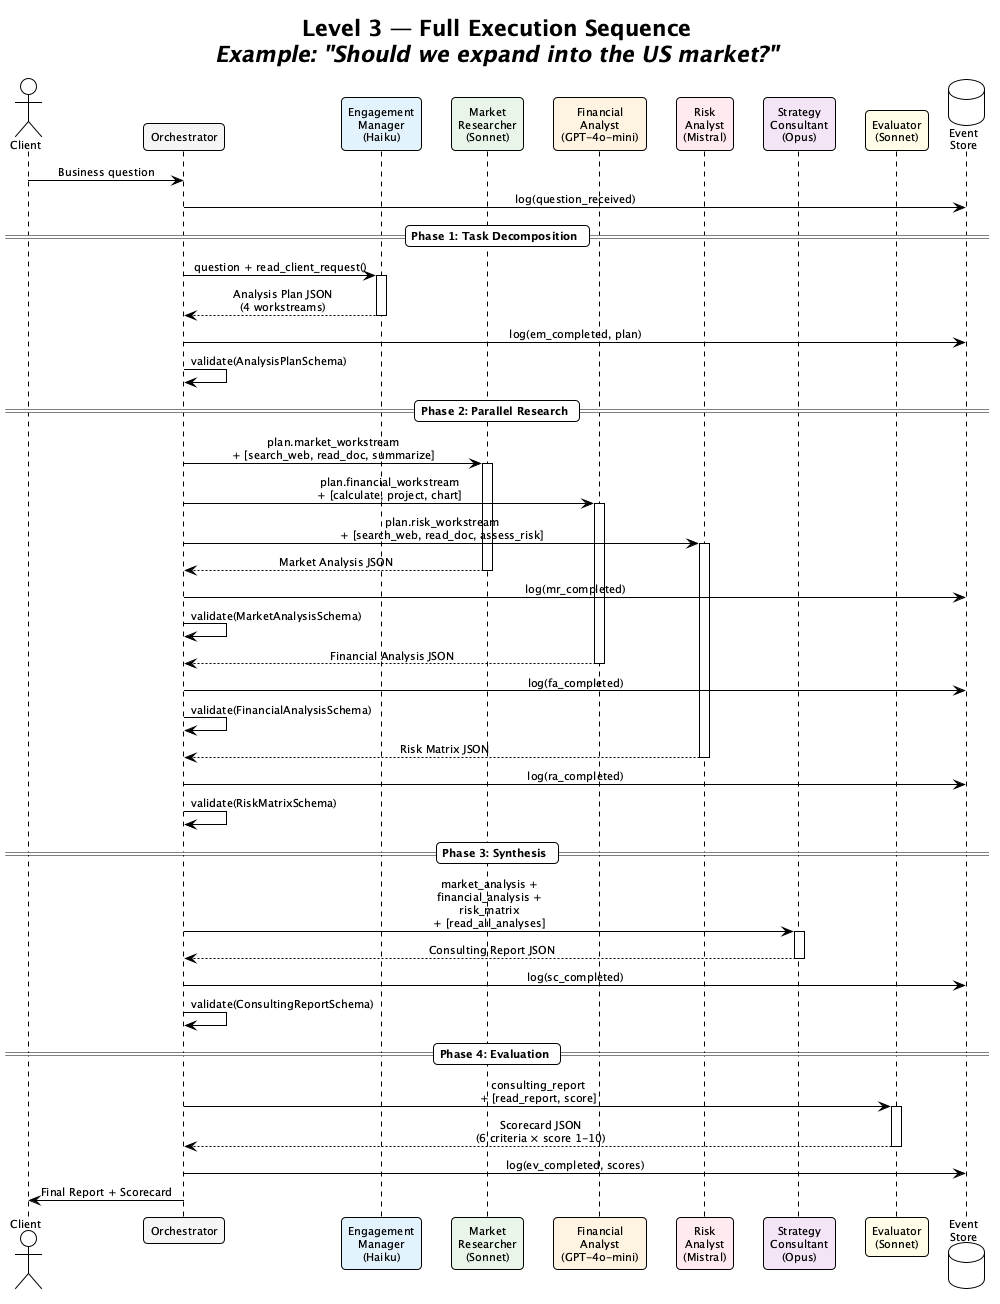

The diagram above was rendered by PlantUML. Its source (embedded in the PNG):
@startuml sequence_level4
!theme plain
skinparam backgroundColor #FEFEFE
skinparam defaultFontName "Segoe UI"
skinparam defaultFontSize 11
skinparam shadowing false
skinparam roundCorner 8
skinparam sequenceMessageAlign center

title **Level 3 — Full Execution Sequence**\n//Example: "Should we expand into the US market?"//

actor Client as client
participant "Orchestrator" as orch #F5F5F5
participant "Engagement\nManager\n(Haiku)" as em #E3F2FD
participant "Market\nResearcher\n(Sonnet)" as mr #E8F5E9
participant "Financial\nAnalyst\n(GPT-4o-mini)" as fa #FFF3E0
participant "Risk\nAnalyst\n(Mistral)" as ra #FFEBEE
participant "Strategy\nConsultant\n(Opus)" as sc #F3E5F5
participant "Evaluator\n(Sonnet)" as ev #FFFDE7
database "Event\nStore" as db

client -> orch : Business question
orch -> db : log(question_received)

== Phase 1: Task Decomposition ==

orch -> em : question + read_client_request()
activate em
em --> orch : Analysis Plan JSON\n(4 workstreams)
deactivate em
orch -> db : log(em_completed, plan)
orch -> orch : validate(AnalysisPlanSchema)

== Phase 2: Parallel Research ==

orch -> mr : plan.market_workstream\n+ [search_web, read_doc, summarize]
activate mr
orch -> fa : plan.financial_workstream\n+ [calculate, project, chart]
activate fa
orch -> ra : plan.risk_workstream\n+ [search_web, read_doc, assess_risk]
activate ra

mr --> orch : Market Analysis JSON
deactivate mr
orch -> db : log(mr_completed)
orch -> orch : validate(MarketAnalysisSchema)

fa --> orch : Financial Analysis JSON
deactivate fa
orch -> db : log(fa_completed)
orch -> orch : validate(FinancialAnalysisSchema)

ra --> orch : Risk Matrix JSON
deactivate ra
orch -> db : log(ra_completed)
orch -> orch : validate(RiskMatrixSchema)

== Phase 3: Synthesis ==

orch -> sc : market_analysis +\nfinancial_analysis +\nrisk_matrix\n+ [read_all_analyses]
activate sc
sc --> orch : Consulting Report JSON
deactivate sc
orch -> db : log(sc_completed)
orch -> orch : validate(ConsultingReportSchema)

== Phase 4: Evaluation ==

orch -> ev : consulting_report\n+ [read_report, score]
activate ev
ev --> orch : Scorecard JSON\n(6 criteria × score 1-10)
deactivate ev
orch -> db : log(ev_completed, scores)

orch -> client : Final Report + Scorecard

@enduml